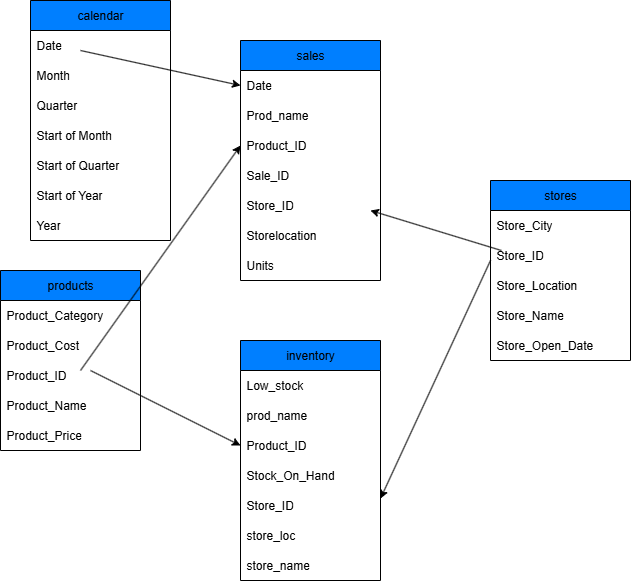

The diagram above was exported from draw.io. Its source (the exported page's mxGraphModel, read from the mxfile embedded in the PNG):
<mxGraphModel dx="1123" dy="596" grid="0" gridSize="10" guides="1" tooltips="1" connect="1" arrows="1" fold="1" page="1" pageScale="1" pageWidth="827" pageHeight="1169" math="0" shadow="0">
  <root>
    <mxCell id="0" />
    <mxCell id="1" parent="0" />
    <mxCell id="z1_8RYEYjYGD1-yb9jwp-1" value="sales" style="swimlane;fontStyle=0;childLayout=stackLayout;horizontal=1;startSize=30;horizontalStack=0;resizeParent=1;resizeParentMax=0;resizeLast=0;collapsible=1;marginBottom=0;whiteSpace=wrap;html=1;fillColor=#007FFF;" vertex="1" parent="1">
      <mxGeometry x="330" y="70" width="140" height="240" as="geometry" />
    </mxCell>
    <mxCell id="z1_8RYEYjYGD1-yb9jwp-2" value="Date" style="text;strokeColor=none;fillColor=none;align=left;verticalAlign=middle;spacingLeft=4;spacingRight=4;overflow=hidden;points=[[0,0.5],[1,0.5]];portConstraint=eastwest;rotatable=0;whiteSpace=wrap;html=1;" vertex="1" parent="z1_8RYEYjYGD1-yb9jwp-1">
      <mxGeometry y="30" width="140" height="30" as="geometry" />
    </mxCell>
    <mxCell id="z1_8RYEYjYGD1-yb9jwp-3" value="Prod_name" style="text;strokeColor=none;fillColor=none;align=left;verticalAlign=middle;spacingLeft=4;spacingRight=4;overflow=hidden;points=[[0,0.5],[1,0.5]];portConstraint=eastwest;rotatable=0;whiteSpace=wrap;html=1;" vertex="1" parent="z1_8RYEYjYGD1-yb9jwp-1">
      <mxGeometry y="60" width="140" height="30" as="geometry" />
    </mxCell>
    <mxCell id="z1_8RYEYjYGD1-yb9jwp-4" value="Product_ID" style="text;strokeColor=none;fillColor=none;align=left;verticalAlign=middle;spacingLeft=4;spacingRight=4;overflow=hidden;points=[[0,0.5],[1,0.5]];portConstraint=eastwest;rotatable=0;whiteSpace=wrap;html=1;" vertex="1" parent="z1_8RYEYjYGD1-yb9jwp-1">
      <mxGeometry y="90" width="140" height="30" as="geometry" />
    </mxCell>
    <mxCell id="z1_8RYEYjYGD1-yb9jwp-5" value="Sale_ID" style="text;strokeColor=none;fillColor=none;align=left;verticalAlign=middle;spacingLeft=4;spacingRight=4;overflow=hidden;points=[[0,0.5],[1,0.5]];portConstraint=eastwest;rotatable=0;whiteSpace=wrap;html=1;" vertex="1" parent="z1_8RYEYjYGD1-yb9jwp-1">
      <mxGeometry y="120" width="140" height="30" as="geometry" />
    </mxCell>
    <mxCell id="z1_8RYEYjYGD1-yb9jwp-6" value="Store_ID" style="text;strokeColor=none;fillColor=none;align=left;verticalAlign=middle;spacingLeft=4;spacingRight=4;overflow=hidden;points=[[0,0.5],[1,0.5]];portConstraint=eastwest;rotatable=0;whiteSpace=wrap;html=1;" vertex="1" parent="z1_8RYEYjYGD1-yb9jwp-1">
      <mxGeometry y="150" width="140" height="30" as="geometry" />
    </mxCell>
    <mxCell id="z1_8RYEYjYGD1-yb9jwp-7" value="Storelocation" style="text;strokeColor=none;fillColor=none;align=left;verticalAlign=middle;spacingLeft=4;spacingRight=4;overflow=hidden;points=[[0,0.5],[1,0.5]];portConstraint=eastwest;rotatable=0;whiteSpace=wrap;html=1;" vertex="1" parent="z1_8RYEYjYGD1-yb9jwp-1">
      <mxGeometry y="180" width="140" height="30" as="geometry" />
    </mxCell>
    <mxCell id="z1_8RYEYjYGD1-yb9jwp-8" value="Units&amp;nbsp;" style="text;strokeColor=none;fillColor=none;align=left;verticalAlign=middle;spacingLeft=4;spacingRight=4;overflow=hidden;points=[[0,0.5],[1,0.5]];portConstraint=eastwest;rotatable=0;whiteSpace=wrap;html=1;" vertex="1" parent="z1_8RYEYjYGD1-yb9jwp-1">
      <mxGeometry y="210" width="140" height="30" as="geometry" />
    </mxCell>
    <mxCell id="z1_8RYEYjYGD1-yb9jwp-9" value="calendar" style="swimlane;fontStyle=0;childLayout=stackLayout;horizontal=1;startSize=30;horizontalStack=0;resizeParent=1;resizeParentMax=0;resizeLast=0;collapsible=1;marginBottom=0;whiteSpace=wrap;html=1;fillColor=#007FFF;" vertex="1" parent="1">
      <mxGeometry x="120" y="30" width="140" height="240" as="geometry" />
    </mxCell>
    <mxCell id="z1_8RYEYjYGD1-yb9jwp-10" value="Date" style="text;strokeColor=none;fillColor=none;align=left;verticalAlign=middle;spacingLeft=4;spacingRight=4;overflow=hidden;points=[[0,0.5],[1,0.5]];portConstraint=eastwest;rotatable=0;whiteSpace=wrap;html=1;" vertex="1" parent="z1_8RYEYjYGD1-yb9jwp-9">
      <mxGeometry y="30" width="140" height="30" as="geometry" />
    </mxCell>
    <mxCell id="z1_8RYEYjYGD1-yb9jwp-38" value="" style="endArrow=classic;html=1;rounded=0;entryX=0;entryY=0.5;entryDx=0;entryDy=0;" edge="1" parent="z1_8RYEYjYGD1-yb9jwp-9" target="z1_8RYEYjYGD1-yb9jwp-2">
      <mxGeometry width="50" height="50" relative="1" as="geometry">
        <mxPoint x="50" y="50" as="sourcePoint" />
        <mxPoint x="120" y="85" as="targetPoint" />
      </mxGeometry>
    </mxCell>
    <mxCell id="z1_8RYEYjYGD1-yb9jwp-11" value="Month" style="text;strokeColor=none;fillColor=none;align=left;verticalAlign=middle;spacingLeft=4;spacingRight=4;overflow=hidden;points=[[0,0.5],[1,0.5]];portConstraint=eastwest;rotatable=0;whiteSpace=wrap;html=1;" vertex="1" parent="z1_8RYEYjYGD1-yb9jwp-9">
      <mxGeometry y="60" width="140" height="30" as="geometry" />
    </mxCell>
    <mxCell id="z1_8RYEYjYGD1-yb9jwp-12" value="Quarter" style="text;strokeColor=none;fillColor=none;align=left;verticalAlign=middle;spacingLeft=4;spacingRight=4;overflow=hidden;points=[[0,0.5],[1,0.5]];portConstraint=eastwest;rotatable=0;whiteSpace=wrap;html=1;" vertex="1" parent="z1_8RYEYjYGD1-yb9jwp-9">
      <mxGeometry y="90" width="140" height="30" as="geometry" />
    </mxCell>
    <mxCell id="z1_8RYEYjYGD1-yb9jwp-13" value="Start of Month" style="text;strokeColor=none;fillColor=none;align=left;verticalAlign=middle;spacingLeft=4;spacingRight=4;overflow=hidden;points=[[0,0.5],[1,0.5]];portConstraint=eastwest;rotatable=0;whiteSpace=wrap;html=1;" vertex="1" parent="z1_8RYEYjYGD1-yb9jwp-9">
      <mxGeometry y="120" width="140" height="30" as="geometry" />
    </mxCell>
    <mxCell id="z1_8RYEYjYGD1-yb9jwp-14" value="Start of Quarter" style="text;strokeColor=none;fillColor=none;align=left;verticalAlign=middle;spacingLeft=4;spacingRight=4;overflow=hidden;points=[[0,0.5],[1,0.5]];portConstraint=eastwest;rotatable=0;whiteSpace=wrap;html=1;" vertex="1" parent="z1_8RYEYjYGD1-yb9jwp-9">
      <mxGeometry y="150" width="140" height="30" as="geometry" />
    </mxCell>
    <mxCell id="z1_8RYEYjYGD1-yb9jwp-15" value="Start of Year" style="text;strokeColor=none;fillColor=none;align=left;verticalAlign=middle;spacingLeft=4;spacingRight=4;overflow=hidden;points=[[0,0.5],[1,0.5]];portConstraint=eastwest;rotatable=0;whiteSpace=wrap;html=1;" vertex="1" parent="z1_8RYEYjYGD1-yb9jwp-9">
      <mxGeometry y="180" width="140" height="30" as="geometry" />
    </mxCell>
    <mxCell id="z1_8RYEYjYGD1-yb9jwp-16" value="Year" style="text;strokeColor=none;fillColor=none;align=left;verticalAlign=middle;spacingLeft=4;spacingRight=4;overflow=hidden;points=[[0,0.5],[1,0.5]];portConstraint=eastwest;rotatable=0;whiteSpace=wrap;html=1;" vertex="1" parent="z1_8RYEYjYGD1-yb9jwp-9">
      <mxGeometry y="210" width="140" height="30" as="geometry" />
    </mxCell>
    <mxCell id="z1_8RYEYjYGD1-yb9jwp-17" value="products" style="swimlane;fontStyle=0;childLayout=stackLayout;horizontal=1;startSize=30;horizontalStack=0;resizeParent=1;resizeParentMax=0;resizeLast=0;collapsible=1;marginBottom=0;whiteSpace=wrap;html=1;fillColor=#007FFF;" vertex="1" parent="1">
      <mxGeometry x="90" y="300" width="140" height="180" as="geometry" />
    </mxCell>
    <mxCell id="z1_8RYEYjYGD1-yb9jwp-18" value="Product_Category" style="text;strokeColor=none;fillColor=none;align=left;verticalAlign=middle;spacingLeft=4;spacingRight=4;overflow=hidden;points=[[0,0.5],[1,0.5]];portConstraint=eastwest;rotatable=0;whiteSpace=wrap;html=1;" vertex="1" parent="z1_8RYEYjYGD1-yb9jwp-17">
      <mxGeometry y="30" width="140" height="30" as="geometry" />
    </mxCell>
    <mxCell id="z1_8RYEYjYGD1-yb9jwp-39" value="" style="endArrow=classic;html=1;rounded=0;entryX=0;entryY=0.5;entryDx=0;entryDy=0;" edge="1" parent="z1_8RYEYjYGD1-yb9jwp-17" target="z1_8RYEYjYGD1-yb9jwp-4">
      <mxGeometry width="50" height="50" relative="1" as="geometry">
        <mxPoint x="80" y="100" as="sourcePoint" />
        <mxPoint x="130" y="50" as="targetPoint" />
      </mxGeometry>
    </mxCell>
    <mxCell id="z1_8RYEYjYGD1-yb9jwp-19" value="Product_Cost" style="text;strokeColor=none;fillColor=none;align=left;verticalAlign=middle;spacingLeft=4;spacingRight=4;overflow=hidden;points=[[0,0.5],[1,0.5]];portConstraint=eastwest;rotatable=0;whiteSpace=wrap;html=1;" vertex="1" parent="z1_8RYEYjYGD1-yb9jwp-17">
      <mxGeometry y="60" width="140" height="30" as="geometry" />
    </mxCell>
    <mxCell id="z1_8RYEYjYGD1-yb9jwp-40" value="" style="endArrow=classic;html=1;rounded=0;entryX=0;entryY=0.5;entryDx=0;entryDy=0;" edge="1" parent="z1_8RYEYjYGD1-yb9jwp-17" target="z1_8RYEYjYGD1-yb9jwp-26">
      <mxGeometry width="50" height="50" relative="1" as="geometry">
        <mxPoint x="90" y="100" as="sourcePoint" />
        <mxPoint x="140" y="50" as="targetPoint" />
      </mxGeometry>
    </mxCell>
    <mxCell id="z1_8RYEYjYGD1-yb9jwp-20" value="Product_ID" style="text;strokeColor=none;fillColor=none;align=left;verticalAlign=middle;spacingLeft=4;spacingRight=4;overflow=hidden;points=[[0,0.5],[1,0.5]];portConstraint=eastwest;rotatable=0;whiteSpace=wrap;html=1;" vertex="1" parent="z1_8RYEYjYGD1-yb9jwp-17">
      <mxGeometry y="90" width="140" height="30" as="geometry" />
    </mxCell>
    <mxCell id="z1_8RYEYjYGD1-yb9jwp-21" value="Product_Name" style="text;strokeColor=none;fillColor=none;align=left;verticalAlign=middle;spacingLeft=4;spacingRight=4;overflow=hidden;points=[[0,0.5],[1,0.5]];portConstraint=eastwest;rotatable=0;whiteSpace=wrap;html=1;" vertex="1" parent="z1_8RYEYjYGD1-yb9jwp-17">
      <mxGeometry y="120" width="140" height="30" as="geometry" />
    </mxCell>
    <mxCell id="z1_8RYEYjYGD1-yb9jwp-22" value="Product_Price" style="text;strokeColor=none;fillColor=none;align=left;verticalAlign=middle;spacingLeft=4;spacingRight=4;overflow=hidden;points=[[0,0.5],[1,0.5]];portConstraint=eastwest;rotatable=0;whiteSpace=wrap;html=1;" vertex="1" parent="z1_8RYEYjYGD1-yb9jwp-17">
      <mxGeometry y="150" width="140" height="30" as="geometry" />
    </mxCell>
    <mxCell id="z1_8RYEYjYGD1-yb9jwp-23" value="inventory" style="swimlane;fontStyle=0;childLayout=stackLayout;horizontal=1;startSize=30;horizontalStack=0;resizeParent=1;resizeParentMax=0;resizeLast=0;collapsible=1;marginBottom=0;whiteSpace=wrap;html=1;fillColor=#007FFF;" vertex="1" parent="1">
      <mxGeometry x="330" y="370" width="140" height="240" as="geometry" />
    </mxCell>
    <mxCell id="z1_8RYEYjYGD1-yb9jwp-24" value="Low_stock" style="text;strokeColor=none;fillColor=none;align=left;verticalAlign=middle;spacingLeft=4;spacingRight=4;overflow=hidden;points=[[0,0.5],[1,0.5]];portConstraint=eastwest;rotatable=0;whiteSpace=wrap;html=1;" vertex="1" parent="z1_8RYEYjYGD1-yb9jwp-23">
      <mxGeometry y="30" width="140" height="30" as="geometry" />
    </mxCell>
    <mxCell id="z1_8RYEYjYGD1-yb9jwp-25" value="prod_name" style="text;strokeColor=none;fillColor=none;align=left;verticalAlign=middle;spacingLeft=4;spacingRight=4;overflow=hidden;points=[[0,0.5],[1,0.5]];portConstraint=eastwest;rotatable=0;whiteSpace=wrap;html=1;" vertex="1" parent="z1_8RYEYjYGD1-yb9jwp-23">
      <mxGeometry y="60" width="140" height="30" as="geometry" />
    </mxCell>
    <mxCell id="z1_8RYEYjYGD1-yb9jwp-26" value="Product_ID" style="text;strokeColor=none;fillColor=none;align=left;verticalAlign=middle;spacingLeft=4;spacingRight=4;overflow=hidden;points=[[0,0.5],[1,0.5]];portConstraint=eastwest;rotatable=0;whiteSpace=wrap;html=1;" vertex="1" parent="z1_8RYEYjYGD1-yb9jwp-23">
      <mxGeometry y="90" width="140" height="30" as="geometry" />
    </mxCell>
    <mxCell id="z1_8RYEYjYGD1-yb9jwp-27" value="Stock_On_Hand" style="text;strokeColor=none;fillColor=none;align=left;verticalAlign=middle;spacingLeft=4;spacingRight=4;overflow=hidden;points=[[0,0.5],[1,0.5]];portConstraint=eastwest;rotatable=0;whiteSpace=wrap;html=1;" vertex="1" parent="z1_8RYEYjYGD1-yb9jwp-23">
      <mxGeometry y="120" width="140" height="30" as="geometry" />
    </mxCell>
    <mxCell id="z1_8RYEYjYGD1-yb9jwp-29" value="Store_ID" style="text;strokeColor=none;fillColor=none;align=left;verticalAlign=middle;spacingLeft=4;spacingRight=4;overflow=hidden;points=[[0,0.5],[1,0.5]];portConstraint=eastwest;rotatable=0;whiteSpace=wrap;html=1;" vertex="1" parent="z1_8RYEYjYGD1-yb9jwp-23">
      <mxGeometry y="150" width="140" height="30" as="geometry" />
    </mxCell>
    <mxCell id="z1_8RYEYjYGD1-yb9jwp-30" value="store_loc" style="text;strokeColor=none;fillColor=none;align=left;verticalAlign=middle;spacingLeft=4;spacingRight=4;overflow=hidden;points=[[0,0.5],[1,0.5]];portConstraint=eastwest;rotatable=0;whiteSpace=wrap;html=1;" vertex="1" parent="z1_8RYEYjYGD1-yb9jwp-23">
      <mxGeometry y="180" width="140" height="30" as="geometry" />
    </mxCell>
    <mxCell id="z1_8RYEYjYGD1-yb9jwp-31" value="store_name" style="text;strokeColor=none;fillColor=none;align=left;verticalAlign=middle;spacingLeft=4;spacingRight=4;overflow=hidden;points=[[0,0.5],[1,0.5]];portConstraint=eastwest;rotatable=0;whiteSpace=wrap;html=1;" vertex="1" parent="z1_8RYEYjYGD1-yb9jwp-23">
      <mxGeometry y="210" width="140" height="30" as="geometry" />
    </mxCell>
    <mxCell id="z1_8RYEYjYGD1-yb9jwp-32" value="stores" style="swimlane;fontStyle=0;childLayout=stackLayout;horizontal=1;startSize=30;horizontalStack=0;resizeParent=1;resizeParentMax=0;resizeLast=0;collapsible=1;marginBottom=0;whiteSpace=wrap;html=1;fillColor=#007FFF;" vertex="1" parent="1">
      <mxGeometry x="580" y="210" width="140" height="180" as="geometry" />
    </mxCell>
    <mxCell id="z1_8RYEYjYGD1-yb9jwp-33" value="Store_City" style="text;strokeColor=none;fillColor=none;align=left;verticalAlign=middle;spacingLeft=4;spacingRight=4;overflow=hidden;points=[[0,0.5],[1,0.5]];portConstraint=eastwest;rotatable=0;whiteSpace=wrap;html=1;" vertex="1" parent="z1_8RYEYjYGD1-yb9jwp-32">
      <mxGeometry y="30" width="140" height="30" as="geometry" />
    </mxCell>
    <mxCell id="z1_8RYEYjYGD1-yb9jwp-41" value="" style="endArrow=classic;html=1;rounded=0;entryX=1;entryY=0.267;entryDx=0;entryDy=0;entryPerimeter=0;" edge="1" parent="z1_8RYEYjYGD1-yb9jwp-32" target="z1_8RYEYjYGD1-yb9jwp-29">
      <mxGeometry width="50" height="50" relative="1" as="geometry">
        <mxPoint y="80" as="sourcePoint" />
        <mxPoint x="50" y="30" as="targetPoint" />
      </mxGeometry>
    </mxCell>
    <mxCell id="z1_8RYEYjYGD1-yb9jwp-34" value="Store_ID" style="text;strokeColor=none;fillColor=none;align=left;verticalAlign=middle;spacingLeft=4;spacingRight=4;overflow=hidden;points=[[0,0.5],[1,0.5]];portConstraint=eastwest;rotatable=0;whiteSpace=wrap;html=1;" vertex="1" parent="z1_8RYEYjYGD1-yb9jwp-32">
      <mxGeometry y="60" width="140" height="30" as="geometry" />
    </mxCell>
    <mxCell id="z1_8RYEYjYGD1-yb9jwp-35" value="Store_Location" style="text;strokeColor=none;fillColor=none;align=left;verticalAlign=middle;spacingLeft=4;spacingRight=4;overflow=hidden;points=[[0,0.5],[1,0.5]];portConstraint=eastwest;rotatable=0;whiteSpace=wrap;html=1;" vertex="1" parent="z1_8RYEYjYGD1-yb9jwp-32">
      <mxGeometry y="90" width="140" height="30" as="geometry" />
    </mxCell>
    <mxCell id="z1_8RYEYjYGD1-yb9jwp-36" value="Store_Name" style="text;strokeColor=none;fillColor=none;align=left;verticalAlign=middle;spacingLeft=4;spacingRight=4;overflow=hidden;points=[[0,0.5],[1,0.5]];portConstraint=eastwest;rotatable=0;whiteSpace=wrap;html=1;" vertex="1" parent="z1_8RYEYjYGD1-yb9jwp-32">
      <mxGeometry y="120" width="140" height="30" as="geometry" />
    </mxCell>
    <mxCell id="z1_8RYEYjYGD1-yb9jwp-37" value="Store_Open_Date" style="text;strokeColor=none;fillColor=none;align=left;verticalAlign=middle;spacingLeft=4;spacingRight=4;overflow=hidden;points=[[0,0.5],[1,0.5]];portConstraint=eastwest;rotatable=0;whiteSpace=wrap;html=1;" vertex="1" parent="z1_8RYEYjYGD1-yb9jwp-32">
      <mxGeometry y="150" width="140" height="30" as="geometry" />
    </mxCell>
    <mxCell id="z1_8RYEYjYGD1-yb9jwp-42" value="" style="endArrow=classic;html=1;rounded=0;" edge="1" parent="1">
      <mxGeometry width="50" height="50" relative="1" as="geometry">
        <mxPoint x="590.91" y="280" as="sourcePoint" />
        <mxPoint x="460.000909090909" y="240" as="targetPoint" />
      </mxGeometry>
    </mxCell>
  </root>
</mxGraphModel>